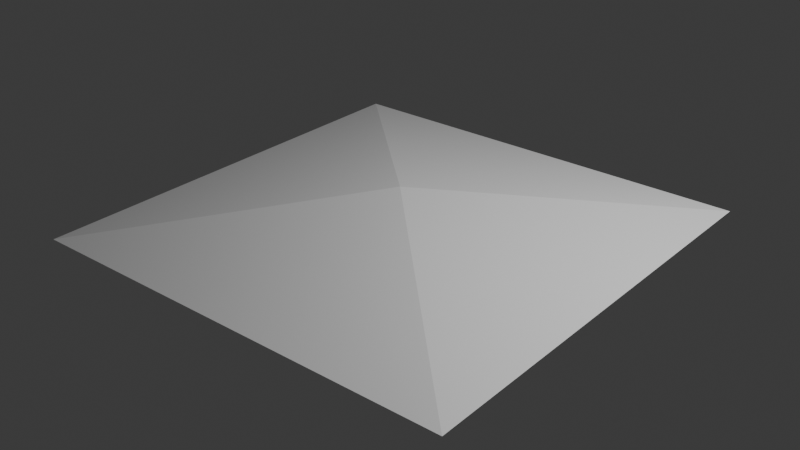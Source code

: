 # Source: smoll_square.blend  (saved by Blender 4.3.34; exported with 4.5.12 LTS)
import bpy
from mathutils import Matrix  # noqa: F401  (used for matrix-valued properties, if any)

bpy.ops.wm.read_factory_settings(use_empty=True)
scene = bpy.context.scene
scene.name = 'Scene'

# ---- collections
col_collection = bpy.data.collections.new('Collection'); scene.collection.children.link(col_collection)

# ---- materials (node trees are filled in below, after node groups)
mat_material_001 = bpy.data.materials.new('Material.001')
mat_material_001.alpha_threshold = 0.0
mat_material_001.roughness = 0.5
mat_material_001.line_color = (0.0, 0.0, 0.0, 1.0)
mat_material = bpy.data.materials.new('Material')
mat_material.alpha_threshold = 0.0
mat_material.roughness = 0.5
mat_material.line_color = (0.0, 0.0, 0.0, 1.0)

# ---- material node trees
mat_material_001.use_nodes = True; mat_material_001.node_tree.nodes.clear()
_N = mat_material_001.node_tree.nodes; _L = mat_material_001.node_tree.links
n0 = _N.new('ShaderNodeOutputMaterial'); n0.name = 'Material Output'; n0.location = (300, 300)
n1 = _N.new('ShaderNodeBsdfPrincipled'); n1.name = 'Principled BSDF'; n1.location = (10, 300)
n1.inputs[3].default_value = 1.45
_L.new(n1.outputs[0], n0.inputs[0])
n0.is_active_output = True
mat_material.use_nodes = True; mat_material.node_tree.nodes.clear()
_N = mat_material.node_tree.nodes; _L = mat_material.node_tree.links
n0 = _N.new('ShaderNodeOutputMaterial'); n0.name = 'Material Output'; n0.location = (300, 300)
n1 = _N.new('ShaderNodeBsdfPrincipled'); n1.name = 'Principled BSDF'; n1.location = (10, 300)
n1.inputs[3].default_value = 1.45
_L.new(n1.outputs[0], n0.inputs[0])
n0.is_active_output = True

# ---- world
world_world = bpy.data.worlds.new('World'); scene.world = world_world
world_world.use_nodes = True; world_world.node_tree.nodes.clear()
_N = world_world.node_tree.nodes; _L = world_world.node_tree.links
n0 = _N.new('ShaderNodeOutputWorld'); n0.name = 'World Output'; n0.location = (300, 300)
n1 = _N.new('ShaderNodeBackground'); n1.name = 'Background'; n1.location = (10, 300)
n1.inputs[0].default_value = (0.05088, 0.05088, 0.05088, 1.0)
_L.new(n1.outputs[0], n0.inputs[0])
n0.is_active_output = True
world_world.color = (0.05088, 0.05088, 0.05088)
world_world.sun_shadow_jitter_overblur = 0.0

# ---- lights
light_light = bpy.data.lights.new('Light', 'POINT')
light_light.energy = 1000.0
light_light.shadow_soft_size = 0.1

# ---- meshes
me_cube_001 = bpy.data.meshes.new('Cube.001')
me_cube_001.from_pydata([(1.0, 1.0, 1.0), (0.0, 0.0, -1.0), (1.0, -1.0, 1.0), (-1.0, 1.0, 1.0), (-1.0, -1.0, 1.0), (0.0, 0.0, 3.0)], [], [(1, 2, 4), (1, 4, 3), (2, 0, 5), (1, 0, 2), (1, 3, 0), (4, 2, 5), (0, 3, 5), (3, 4, 5)])
_uv = me_cube_001.uv_layers.new(name='UVMap')
_uv.uv.foreach_set('vector', [0.375, 0.75, 0.625, 0.75, 0.625, 1.0, 0.375, 0.0, 0.625, 0.0, 0.625, 0.25, 0.625, 0.75, 0.625, 0.5, 0.0, 0.0, 0.375, 0.5, 0.625, 0.5, 0.625, 0.75, 0.375, 0.25, 0.625, 0.25, 0.625, 0.5, 0.625, 1.0, 0.625, 0.75, 0.0, 0.0, 0.625, 0.5, 0.625, 0.25, 0.0, 0.0, 0.625, 0.25, 0.625, 1.0, 0.0, 0.0])
me_cube_001.materials.append(mat_material_001)
me_cube_001.materials.append(mat_material)
me_cube_001.use_mirror_vertex_groups = False
me_cube_001.update()

# ---- objects
ob_light = bpy.data.objects.new('Light', light_light)
ob_cube_001 = bpy.data.objects.new('Cube.001', me_cube_001)

# ---- transforms, parenting, visibility, modifiers, constraints
ob_light.location = (4.076, 1.005, 6.104)
ob_light.rotation_euler = (0.6503, 0.05522, 1.866)
ob_light.lock_rotations_4d = False
ob_light.empty_display_type = 'ARROWS'
ob_light.color = (0.0, 0.0, 0.0, 0.0)
ob_light.lineart.crease_threshold = 0.0
ob_cube_001.location = (0.0, 0.0, 1.0)
ob_cube_001.scale = (2.121, 2.121, 0.1875)
ob_cube_001.lock_rotations_4d = False
ob_cube_001.empty_display_type = 'ARROWS'
ob_cube_001.lineart.crease_threshold = 0.0

# ---- collection membership
col_collection.objects.link(ob_light)
col_collection.objects.link(ob_cube_001)

# ---- scene / render settings (as saved in the file)
scene.frame_start = 1; scene.frame_end = 250; scene.frame_set(1)
scene.render.engine = 'BLENDER_EEVEE_NEXT'
bpy.context.view_layer.update()

# ---- added for rendering (the .blend has no active camera): camera
cam_auto = bpy.data.cameras.new('AutoCamera')
cam_auto.lens = 50.0
cam_auto.sensor_width = 36.0
cam_auto.clip_end = 1000.0
ob_auto_camera = bpy.data.objects.new('AutoCamera', cam_auto)
scene.collection.objects.link(ob_auto_camera)
ob_auto_camera.location = (5.59372, -6.71246, 5.66247)
ob_auto_camera.rotation_euler = (1.09748, -7.21219e-08, 0.694738)
scene.camera = ob_auto_camera
bpy.context.view_layer.update()
